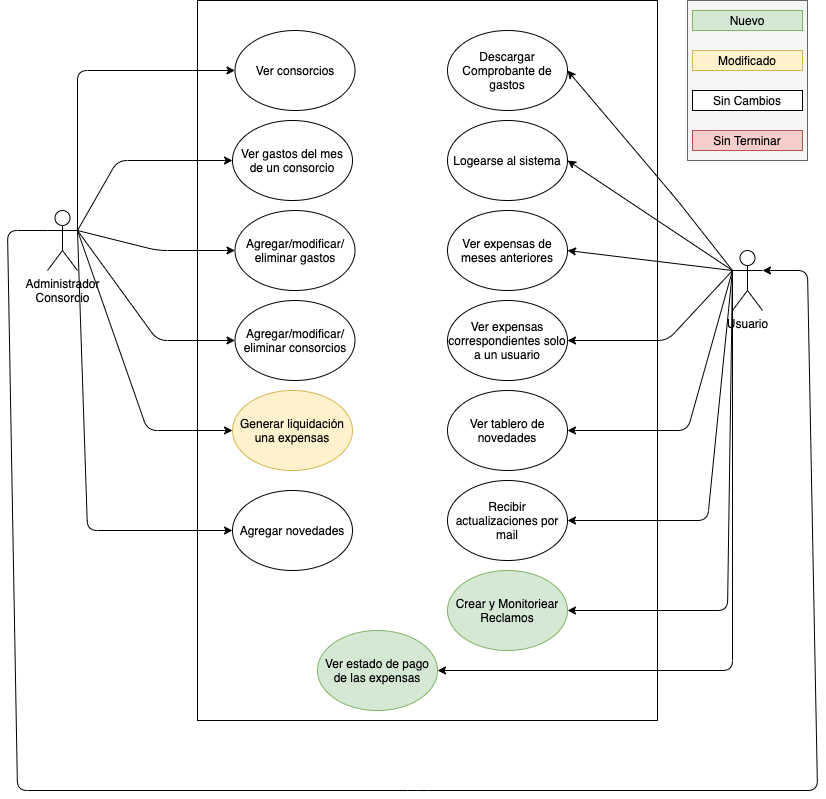

The diagram above was exported from draw.io. Its source (the exported page's mxGraphModel, read from the mxfile embedded in the PNG):
<mxGraphModel dx="946" dy="498" grid="1" gridSize="10" guides="1" tooltips="1" connect="1" arrows="1" fold="1" page="1" pageScale="1" pageWidth="850" pageHeight="1100" math="0" shadow="0">
  <root>
    <mxCell id="0" />
    <mxCell id="1" parent="0" />
    <mxCell id="DQ_E5rbUf5ejN1yuJWk_-7" value="" style="rounded=0;whiteSpace=wrap;html=1;" parent="1" vertex="1">
      <mxGeometry x="220" y="50" width="460" height="720" as="geometry" />
    </mxCell>
    <mxCell id="DQ_E5rbUf5ejN1yuJWk_-2" value="Administrador&lt;br&gt;Consorcio" style="shape=umlActor;verticalLabelPosition=bottom;verticalAlign=top;html=1;outlineConnect=0;" parent="1" vertex="1">
      <mxGeometry x="70" y="260" width="30" height="60" as="geometry" />
    </mxCell>
    <mxCell id="DQ_E5rbUf5ejN1yuJWk_-5" value="Ver consorcios" style="ellipse;whiteSpace=wrap;html=1;" parent="1" vertex="1">
      <mxGeometry x="257.5" y="80" width="120" height="80" as="geometry" />
    </mxCell>
    <mxCell id="DQ_E5rbUf5ejN1yuJWk_-6" value="" style="endArrow=classic;html=1;entryX=0;entryY=0.5;entryDx=0;entryDy=0;exitX=1;exitY=0.3333333333333333;exitDx=0;exitDy=0;exitPerimeter=0;" parent="1" source="DQ_E5rbUf5ejN1yuJWk_-2" target="DQ_E5rbUf5ejN1yuJWk_-5" edge="1">
      <mxGeometry width="50" height="50" relative="1" as="geometry">
        <mxPoint x="380" y="310" as="sourcePoint" />
        <mxPoint x="430" y="260" as="targetPoint" />
        <Array as="points">
          <mxPoint x="100" y="120" />
        </Array>
      </mxGeometry>
    </mxCell>
    <mxCell id="DQ_E5rbUf5ejN1yuJWk_-8" value="Ver gastos del mes&lt;br&gt;de un consorcio" style="ellipse;whiteSpace=wrap;html=1;" parent="1" vertex="1">
      <mxGeometry x="255" y="170" width="120" height="80" as="geometry" />
    </mxCell>
    <mxCell id="DQ_E5rbUf5ejN1yuJWk_-9" value="" style="endArrow=classic;html=1;entryX=0;entryY=0.5;entryDx=0;entryDy=0;exitX=1;exitY=0.3333333333333333;exitDx=0;exitDy=0;exitPerimeter=0;" parent="1" source="DQ_E5rbUf5ejN1yuJWk_-2" target="DQ_E5rbUf5ejN1yuJWk_-8" edge="1">
      <mxGeometry width="50" height="50" relative="1" as="geometry">
        <mxPoint x="110" y="210" as="sourcePoint" />
        <mxPoint x="430" y="260" as="targetPoint" />
        <Array as="points">
          <mxPoint x="140" y="210" />
        </Array>
      </mxGeometry>
    </mxCell>
    <mxCell id="DQ_E5rbUf5ejN1yuJWk_-10" value="Agregar/modificar/&lt;br&gt;eliminar gastos" style="ellipse;whiteSpace=wrap;html=1;" parent="1" vertex="1">
      <mxGeometry x="257.5" y="260" width="120" height="80" as="geometry" />
    </mxCell>
    <mxCell id="DQ_E5rbUf5ejN1yuJWk_-11" value="" style="endArrow=classic;html=1;entryX=0;entryY=0.5;entryDx=0;entryDy=0;exitX=1;exitY=0.3333333333333333;exitDx=0;exitDy=0;exitPerimeter=0;" parent="1" source="DQ_E5rbUf5ejN1yuJWk_-2" target="DQ_E5rbUf5ejN1yuJWk_-10" edge="1">
      <mxGeometry width="50" height="50" relative="1" as="geometry">
        <mxPoint x="380" y="300" as="sourcePoint" />
        <mxPoint x="430" y="250" as="targetPoint" />
        <Array as="points">
          <mxPoint x="180" y="300" />
        </Array>
      </mxGeometry>
    </mxCell>
    <mxCell id="DQ_E5rbUf5ejN1yuJWk_-16" value="" style="rounded=0;whiteSpace=wrap;html=1;fillColor=#f5f5f5;strokeColor=#666666;fontColor=#333333;" parent="1" vertex="1">
      <mxGeometry x="710" y="50" width="120" height="160" as="geometry" />
    </mxCell>
    <mxCell id="DQ_E5rbUf5ejN1yuJWk_-17" value="Nuevo" style="rounded=0;whiteSpace=wrap;html=1;fillColor=#d5e8d4;strokeColor=#82b366;" parent="1" vertex="1">
      <mxGeometry x="715" y="60" width="110" height="20" as="geometry" />
    </mxCell>
    <mxCell id="DQ_E5rbUf5ejN1yuJWk_-18" value="Modificado" style="rounded=0;whiteSpace=wrap;html=1;fillColor=#fff2cc;strokeColor=#d6b656;" parent="1" vertex="1">
      <mxGeometry x="715" y="100" width="110" height="20" as="geometry" />
    </mxCell>
    <mxCell id="DQ_E5rbUf5ejN1yuJWk_-19" value="Sin Cambios" style="rounded=0;whiteSpace=wrap;html=1;" parent="1" vertex="1">
      <mxGeometry x="715" y="140" width="110" height="20" as="geometry" />
    </mxCell>
    <mxCell id="DQ_E5rbUf5ejN1yuJWk_-20" value="Sin Terminar" style="rounded=0;whiteSpace=wrap;html=1;fillColor=#f8cecc;strokeColor=#b85450;" parent="1" vertex="1">
      <mxGeometry x="715" y="180" width="110" height="20" as="geometry" />
    </mxCell>
    <mxCell id="sHpydHbunjuv73alF5IP-1" value="Descargar Comprobante de gastos" style="ellipse;whiteSpace=wrap;html=1;fillColor=#FFFFFF;strokeColor=#000000;" parent="1" vertex="1">
      <mxGeometry x="470" y="80" width="120" height="80" as="geometry" />
    </mxCell>
    <mxCell id="sHpydHbunjuv73alF5IP-3" value="Logearse al sistema" style="ellipse;whiteSpace=wrap;html=1;fillColor=#FFFFFF;strokeColor=#000000;" parent="1" vertex="1">
      <mxGeometry x="470" y="170" width="120" height="80" as="geometry" />
    </mxCell>
    <mxCell id="sHpydHbunjuv73alF5IP-5" value="" style="endArrow=classic;html=1;entryX=1;entryY=0.5;entryDx=0;entryDy=0;exitX=0;exitY=0.3333333333333333;exitDx=0;exitDy=0;exitPerimeter=0;" parent="1" source="fV96u1m6ZCXZrQFcsbss-1" target="sHpydHbunjuv73alF5IP-1" edge="1">
      <mxGeometry width="50" height="50" relative="1" as="geometry">
        <mxPoint x="70" y="260" as="sourcePoint" />
        <mxPoint x="225" y="200" as="targetPoint" />
        <Array as="points">
          <mxPoint x="700" y="250" />
        </Array>
      </mxGeometry>
    </mxCell>
    <mxCell id="sHpydHbunjuv73alF5IP-6" value="" style="endArrow=classic;html=1;entryX=1;entryY=0.5;entryDx=0;entryDy=0;exitX=0;exitY=0.3333333333333333;exitDx=0;exitDy=0;exitPerimeter=0;" parent="1" source="fV96u1m6ZCXZrQFcsbss-1" target="sHpydHbunjuv73alF5IP-3" edge="1">
      <mxGeometry width="50" height="50" relative="1" as="geometry">
        <mxPoint x="100" y="400" as="sourcePoint" />
        <mxPoint x="225" y="400" as="targetPoint" />
      </mxGeometry>
    </mxCell>
    <mxCell id="fV96u1m6ZCXZrQFcsbss-1" value="Usuario" style="shape=umlActor;verticalLabelPosition=bottom;verticalAlign=top;html=1;outlineConnect=0;" parent="1" vertex="1">
      <mxGeometry x="755" y="300" width="30" height="60" as="geometry" />
    </mxCell>
    <mxCell id="97pXnd13UnWQkIi3aFGU-1" value="Agregar/modificar/&lt;br&gt;eliminar consorcios" style="ellipse;whiteSpace=wrap;html=1;" parent="1" vertex="1">
      <mxGeometry x="257.5" y="350" width="120" height="80" as="geometry" />
    </mxCell>
    <mxCell id="97pXnd13UnWQkIi3aFGU-2" value="" style="endArrow=classic;html=1;entryX=0;entryY=0.5;entryDx=0;entryDy=0;exitX=1;exitY=0.3333333333333333;exitDx=0;exitDy=0;exitPerimeter=0;" parent="1" source="DQ_E5rbUf5ejN1yuJWk_-2" target="97pXnd13UnWQkIi3aFGU-1" edge="1">
      <mxGeometry width="50" height="50" relative="1" as="geometry">
        <mxPoint x="110" y="250" as="sourcePoint" />
        <mxPoint x="267.5" y="320" as="targetPoint" />
        <Array as="points">
          <mxPoint x="180" y="390" />
        </Array>
      </mxGeometry>
    </mxCell>
    <mxCell id="97pXnd13UnWQkIi3aFGU-4" value="Ver expensas de meses anteriores" style="ellipse;whiteSpace=wrap;html=1;" parent="1" vertex="1">
      <mxGeometry x="470" y="260" width="120" height="80" as="geometry" />
    </mxCell>
    <mxCell id="97pXnd13UnWQkIi3aFGU-5" value="" style="endArrow=classic;html=1;entryX=1;entryY=0.5;entryDx=0;entryDy=0;exitX=0;exitY=0.3333333333333333;exitDx=0;exitDy=0;exitPerimeter=0;" parent="1" source="fV96u1m6ZCXZrQFcsbss-1" target="97pXnd13UnWQkIi3aFGU-4" edge="1">
      <mxGeometry width="50" height="50" relative="1" as="geometry">
        <mxPoint x="750" y="360" as="sourcePoint" />
        <mxPoint x="227.5" y="600" as="targetPoint" />
      </mxGeometry>
    </mxCell>
    <mxCell id="97pXnd13UnWQkIi3aFGU-6" value="Ver expensas correspondientes solo a un usuario" style="ellipse;whiteSpace=wrap;html=1;" parent="1" vertex="1">
      <mxGeometry x="470" y="350" width="120" height="80" as="geometry" />
    </mxCell>
    <mxCell id="97pXnd13UnWQkIi3aFGU-7" value="" style="endArrow=classic;html=1;entryX=1;entryY=0.5;entryDx=0;entryDy=0;exitX=0;exitY=0.3333333333333333;exitDx=0;exitDy=0;exitPerimeter=0;" parent="1" source="fV96u1m6ZCXZrQFcsbss-1" target="97pXnd13UnWQkIi3aFGU-6" edge="1">
      <mxGeometry width="50" height="50" relative="1" as="geometry">
        <mxPoint x="70" y="600" as="sourcePoint" />
        <mxPoint x="225" y="690" as="targetPoint" />
        <Array as="points">
          <mxPoint x="690" y="390" />
        </Array>
      </mxGeometry>
    </mxCell>
    <mxCell id="97pXnd13UnWQkIi3aFGU-9" value="Generar liquidación una expensas" style="ellipse;whiteSpace=wrap;html=1;fillColor=#fff2cc;strokeColor=#d6b656;" parent="1" vertex="1">
      <mxGeometry x="255" y="440" width="120" height="80" as="geometry" />
    </mxCell>
    <mxCell id="97pXnd13UnWQkIi3aFGU-10" value="" style="endArrow=classic;html=1;entryX=0;entryY=0.5;entryDx=0;entryDy=0;exitX=1;exitY=0.3333333333333333;exitDx=0;exitDy=0;exitPerimeter=0;" parent="1" source="DQ_E5rbUf5ejN1yuJWk_-2" target="97pXnd13UnWQkIi3aFGU-9" edge="1">
      <mxGeometry width="50" height="50" relative="1" as="geometry">
        <mxPoint x="130" y="380" as="sourcePoint" />
        <mxPoint x="267.5" y="400" as="targetPoint" />
        <Array as="points">
          <mxPoint x="170" y="480" />
        </Array>
      </mxGeometry>
    </mxCell>
    <mxCell id="4UJco-Mq2y8a4j3dfJd--2" value="" style="endArrow=classic;html=1;entryX=1;entryY=0.3333333333333333;entryDx=0;entryDy=0;exitX=0;exitY=0.3333333333333333;exitDx=0;exitDy=0;exitPerimeter=0;entryPerimeter=0;" parent="1" source="DQ_E5rbUf5ejN1yuJWk_-2" target="fV96u1m6ZCXZrQFcsbss-1" edge="1">
      <mxGeometry width="50" height="50" relative="1" as="geometry">
        <mxPoint x="70" y="270" as="sourcePoint" />
        <mxPoint x="225" y="470" as="targetPoint" />
        <Array as="points">
          <mxPoint x="30" y="280" />
          <mxPoint x="40" y="840" />
          <mxPoint x="440" y="840" />
          <mxPoint x="840" y="840" />
          <mxPoint x="830" y="320" />
        </Array>
      </mxGeometry>
    </mxCell>
    <mxCell id="kSpVK9YCbn7gczY6olOd-1" value="Ver tablero de novedades" style="ellipse;whiteSpace=wrap;html=1;" parent="1" vertex="1">
      <mxGeometry x="470" y="440" width="120" height="80" as="geometry" />
    </mxCell>
    <mxCell id="kSpVK9YCbn7gczY6olOd-2" value="" style="endArrow=classic;html=1;exitX=0;exitY=0.3333333333333333;exitDx=0;exitDy=0;exitPerimeter=0;" parent="1" source="fV96u1m6ZCXZrQFcsbss-1" edge="1">
      <mxGeometry width="50" height="50" relative="1" as="geometry">
        <mxPoint x="765" y="330" as="sourcePoint" />
        <mxPoint x="590" y="480" as="targetPoint" />
        <Array as="points">
          <mxPoint x="710" y="480" />
        </Array>
      </mxGeometry>
    </mxCell>
    <mxCell id="kSpVK9YCbn7gczY6olOd-3" value="Agregar novedades" style="ellipse;whiteSpace=wrap;html=1;" parent="1" vertex="1">
      <mxGeometry x="255" y="540" width="120" height="80" as="geometry" />
    </mxCell>
    <mxCell id="kSpVK9YCbn7gczY6olOd-4" value="" style="endArrow=classic;html=1;entryX=0;entryY=0.5;entryDx=0;entryDy=0;exitX=1;exitY=0.3333333333333333;exitDx=0;exitDy=0;exitPerimeter=0;" parent="1" source="DQ_E5rbUf5ejN1yuJWk_-2" target="kSpVK9YCbn7gczY6olOd-3" edge="1">
      <mxGeometry width="50" height="50" relative="1" as="geometry">
        <mxPoint x="110" y="290" as="sourcePoint" />
        <mxPoint x="265" y="490" as="targetPoint" />
        <Array as="points">
          <mxPoint x="110" y="580" />
        </Array>
      </mxGeometry>
    </mxCell>
    <mxCell id="kSpVK9YCbn7gczY6olOd-5" value="Recibir actualizaciones por mail" style="ellipse;whiteSpace=wrap;html=1;" parent="1" vertex="1">
      <mxGeometry x="470" y="530" width="120" height="80" as="geometry" />
    </mxCell>
    <mxCell id="kSpVK9YCbn7gczY6olOd-6" value="" style="endArrow=classic;html=1;exitX=0;exitY=0.3333333333333333;exitDx=0;exitDy=0;exitPerimeter=0;entryX=1;entryY=0.5;entryDx=0;entryDy=0;" parent="1" source="fV96u1m6ZCXZrQFcsbss-1" target="kSpVK9YCbn7gczY6olOd-5" edge="1">
      <mxGeometry width="50" height="50" relative="1" as="geometry">
        <mxPoint x="765" y="330" as="sourcePoint" />
        <mxPoint x="600" y="490" as="targetPoint" />
        <Array as="points">
          <mxPoint x="730" y="570" />
        </Array>
      </mxGeometry>
    </mxCell>
    <mxCell id="f8TXODLagPzM5clz6F-H-2" value="Crear y Monitoriear Reclamos" style="ellipse;whiteSpace=wrap;html=1;fillColor=#d5e8d4;strokeColor=#82b366;" vertex="1" parent="1">
      <mxGeometry x="470" y="620" width="120" height="80" as="geometry" />
    </mxCell>
    <mxCell id="f8TXODLagPzM5clz6F-H-3" value="" style="endArrow=classic;html=1;exitX=0;exitY=0.3333333333333333;exitDx=0;exitDy=0;exitPerimeter=0;entryX=1;entryY=0.5;entryDx=0;entryDy=0;" edge="1" parent="1" source="fV96u1m6ZCXZrQFcsbss-1" target="f8TXODLagPzM5clz6F-H-2">
      <mxGeometry width="50" height="50" relative="1" as="geometry">
        <mxPoint x="765" y="330" as="sourcePoint" />
        <mxPoint x="600" y="590" as="targetPoint" />
        <Array as="points">
          <mxPoint x="750" y="660" />
        </Array>
      </mxGeometry>
    </mxCell>
    <mxCell id="f8TXODLagPzM5clz6F-H-4" value="Ver estado de pago de las expensas" style="ellipse;whiteSpace=wrap;html=1;fillColor=#d5e8d4;strokeColor=#82b366;" vertex="1" parent="1">
      <mxGeometry x="340" y="680" width="120" height="80" as="geometry" />
    </mxCell>
    <mxCell id="f8TXODLagPzM5clz6F-H-6" value="" style="endArrow=classic;html=1;exitX=0;exitY=0.3333333333333333;exitDx=0;exitDy=0;exitPerimeter=0;" edge="1" parent="1" source="fV96u1m6ZCXZrQFcsbss-1">
      <mxGeometry width="50" height="50" relative="1" as="geometry">
        <mxPoint x="765" y="330" as="sourcePoint" />
        <mxPoint x="460" y="720" as="targetPoint" />
        <Array as="points">
          <mxPoint x="755" y="720" />
        </Array>
      </mxGeometry>
    </mxCell>
  </root>
</mxGraphModel>